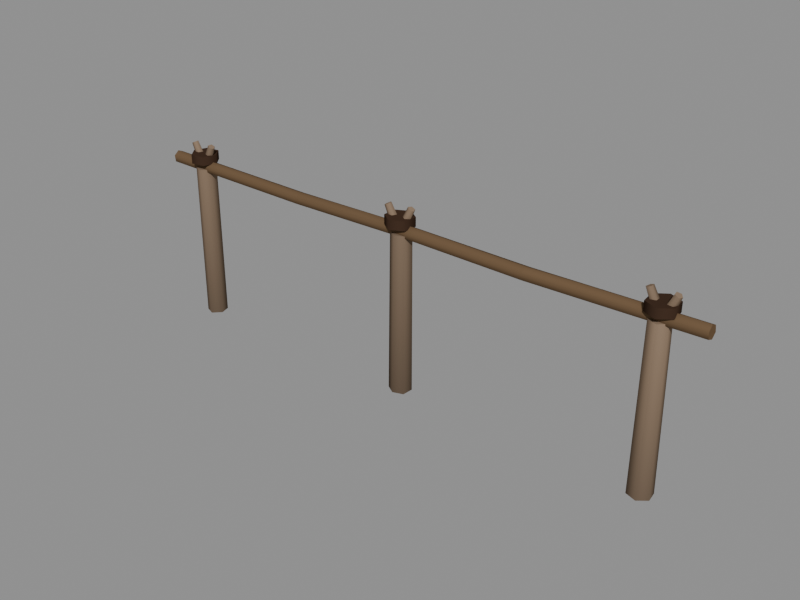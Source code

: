 # Source: palenque.blend  (saved by Blender 4.5.87; exported with 4.5.12 LTS)
import bpy
from mathutils import Matrix  # noqa: F401  (used for matrix-valued properties, if any)

bpy.ops.wm.read_factory_settings(use_empty=True)
scene = bpy.context.scene
scene.name = 'Scene'

# ---- collections
col_collection = bpy.data.collections.new('Collection'); scene.collection.children.link(col_collection)

# ---- materials (node trees are filled in below, after node groups)
mat_mate = bpy.data.materials.new('Mate')

# ---- material node trees
mat_mate.use_nodes = True; mat_mate.node_tree.nodes.clear()
_N = mat_mate.node_tree.nodes; _L = mat_mate.node_tree.links
n0 = _N.new('ShaderNodeOutputMaterial'); n0.name = 'Material Output'; n0.location = (0, 0)
n1 = _N.new('ShaderNodeBsdfPrincipled'); n1.name = 'Principled BSDF'; n1.location = (0, 0)
n1.inputs[2].default_value = 1.0
n1.inputs[13].default_value = 0.0
n2 = _N.new('ShaderNodeVertexColor'); n2.name = 'Color Attribute'; n2.location = (0, 0)
n2.layer_name = 'Col'
_L.new(n2.outputs[0], n1.inputs[0])
_L.new(n1.outputs[0], n0.inputs[0])
n0.is_active_output = True

# ---- meshes
me_palenque = bpy.data.meshes.new('Palenque')
me_palenque.from_pydata([(-2.426, 0.07113, -0.4999), (-2.527, 0.1069, -0.5), (-2.607, 0.03092, -0.5001), (-2.573, -0.07024, -0.5), (-2.473, -0.1096, -0.5), (-2.396, -0.03009, -0.4999), (-2.426, 0.07207, 1.08), (-2.525, 0.09778, 1.08), (-2.602, 0.02915, 1.08), (-2.57, -0.06612, 1.08), (-2.476, -0.09983, 1.08), (-2.401, -0.02891, 1.08), (-2.499, 0.04997, 1.062), (-2.543, 0.01661, 1.041), (-2.527, -0.0397, 1.046), (-2.474, -0.04115, 1.071), (-2.457, 0.01427, 1.08), (-2.62, 0.02744, 1.321), (-2.65, 0.004087, 1.306), (-2.639, -0.03533, 1.31), (-2.602, -0.03634, 1.328), (-2.59, 0.002453, 1.334), (-2.534, 0.03178, 1.078), (-2.539, -0.02682, 1.077), (-2.49, -0.04836, 1.053), (-2.455, -0.003069, 1.039), (-2.482, 0.04646, 1.054), (-2.404, 0.008965, 1.332), (-2.407, -0.03206, 1.332), (-2.373, -0.04714, 1.315), (-2.348, -0.01543, 1.305), (-2.368, 0.01924, 1.316), (-2.589, 0.1085, 1.14), (-2.638, -0.0224, 1.14), (-2.55, -0.1309, 1.14), (-2.411, -0.1085, 1.14), (-2.362, 0.0224, 1.14), (-2.45, 0.1309, 1.14), (-2.589, 0.1085, 1.23), (-2.638, -0.0224, 1.23), (-2.55, -0.1309, 1.23), (-2.411, -0.1085, 1.23), (-2.362, 0.0224, 1.23), (-2.45, 0.1309, 1.23), (0.008415, 0.1085, -0.5001), (-0.09164, 0.06283, -0.4991), (-0.0979, -0.04684, -0.499), (-0.007927, -0.1023, -0.4999), (0.09486, -0.06504, -0.501), (0.1016, 0.0486, -0.501), (0.02454, 0.1067, 1.08), (-0.06635, 0.05665, 1.081), (-0.07606, -0.04417, 1.081), (0.00896, -0.0943, 1.08), (0.09811, -0.05611, 1.079), (0.1049, 0.04242, 1.079), (0.0438, 0.01212, 1.081), (0.002122, 0.04982, 1.064), (-0.04248, 0.01868, 1.041), (-0.02838, -0.03828, 1.045), (0.02495, -0.04233, 1.069), (-0.08934, -0.005422, 1.335), (-0.1185, 0.02097, 1.323), (-0.1497, -0.0008298, 1.307), (-0.1399, -0.0407, 1.309), (-0.1025, -0.04354, 1.326), (-0.02666, 0.04087, 1.071), (-0.04319, -0.01473, 1.08), (-2.959e-05, -0.04997, 1.062), (0.04317, -0.01615, 1.041), (0.02671, 0.03999, 1.046), (0.1013, 0.03747, 1.328), (0.08977, -0.001453, 1.334), (0.12, -0.02612, 1.321), (0.1502, -0.002446, 1.306), (0.1387, 0.03685, 1.31), (0.009196, 0.1397, 1.14), (-0.1164, 0.07781, 1.14), (-0.1256, -0.06188, 1.14), (-0.009196, -0.1397, 1.14), (0.1164, -0.07781, 1.14), (0.1256, 0.06188, 1.14), (0.009196, 0.1397, 1.23), (-0.1164, 0.07781, 1.23), (-0.1256, -0.06188, 1.23), (-0.009196, -0.1397, 1.23), (0.1164, -0.07781, 1.23), (0.1256, 0.06188, 1.23), (2.407, -0.07263, -0.5002), (2.516, -0.1118, -0.5), (2.604, -0.04233, -0.4998), (2.587, 0.06749, -0.4998), (2.485, 0.1081, -0.5), (2.393, 0.04337, -0.5002), (2.417, -0.06201, 1.08), (2.51, -0.1008, 1.08), (2.582, -0.03476, 1.08), (2.569, 0.05669, 1.08), (2.482, 0.1028, 1.08), (2.41, 0.03497, 1.08), (2.537, 0.02911, 1.078), (2.486, 0.04765, 1.054), (2.455, 0.0003426, 1.039), (2.486, -0.04744, 1.053), (2.537, -0.02966, 1.076), (2.406, 0.0153, 1.332), (2.37, 0.02829, 1.316), (2.348, -0.00483, 1.305), (2.37, -0.03828, 1.315), (2.406, -0.02583, 1.331), (2.467, -0.03535, 1.073), (2.52, -0.04448, 1.049), (2.545, 0.007862, 1.04), (2.508, 0.04934, 1.059), (2.46, 0.02263, 1.08), (2.597, -0.03827, 1.329), (2.634, -0.04466, 1.312), (2.651, -0.00802, 1.306), (2.626, 0.02101, 1.319), (2.592, 0.002317, 1.334), (2.486, 0.1393, 1.14), (2.372, 0.05762, 1.14), (2.386, -0.08169, 1.14), (2.514, -0.1393, 1.14), (2.628, -0.05762, 1.14), (2.614, 0.08169, 1.14), (2.486, 0.1393, 1.23), (2.372, 0.05762, 1.23), (2.386, -0.08169, 1.23), (2.514, -0.1393, 1.23), (2.628, -0.05762, 1.23), (2.614, 0.08169, 1.23), (-2.899, -0.009062, 1.166), (-2.9, -0.05981, 1.124), (-2.9, -0.05213, 1.059), (-2.901, 0.009247, 1.033), (-2.9, 0.06224, 1.075), (-2.9, 0.05026, 1.139), (-1.2, -0.00856, 1.142), (-1.2, -0.06289, 1.106), (-1.2, -0.05087, 1.04), (-1.2, 0.009092, 1.014), (-1.2, 0.05785, 1.056), (-1.2, 0.05111, 1.12), (-4.227e-05, -0.00912, 1.166), (-1.503e-05, -0.05767, 1.123), (2.647e-05, -0.0531, 1.059), (4.004e-05, 0.00864, 1.038), (1.635e-05, 0.06275, 1.074), (-2.472e-05, 0.0496, 1.139), (1.3, -0.008643, 1.143), (1.3, -0.0581, 1.104), (1.3, -0.05254, 1.039), (1.3, 0.008984, 1.015), (1.3, 0.05912, 1.056), (1.3, 0.05287, 1.121), (2.899, -0.009094, 1.176), (2.9, -0.05789, 1.134), (2.901, -0.05328, 1.069), (2.901, 0.008971, 1.045), (2.9, 0.06108, 1.085), (2.899, 0.05, 1.149)], [], [(0, 1, 7, 6), (1, 2, 8, 7), (2, 3, 9, 8), (3, 4, 10, 9), (4, 5, 11, 10), (5, 0, 6, 11), (6, 7, 8, 9, 10, 11), (12, 13, 18, 17), (13, 14, 19, 18), (14, 15, 20, 19), (15, 16, 21, 20), (16, 12, 17, 21), (16, 15, 14, 13, 12), (17, 18, 19, 20, 21), (22, 23, 28, 27), (23, 24, 29, 28), (24, 25, 30, 29), (25, 26, 31, 30), (26, 22, 27, 31), (26, 25, 24, 23, 22), (27, 28, 29, 30, 31), (32, 33, 39, 38), (33, 34, 40, 39), (34, 35, 41, 40), (35, 36, 42, 41), (36, 37, 43, 42), (37, 32, 38, 43), (37, 36, 35, 34, 33, 32), (38, 39, 40, 41, 42, 43), (44, 45, 51, 50), (45, 46, 52, 51), (46, 47, 53, 52), (47, 48, 54, 53), (48, 49, 55, 54), (49, 44, 50, 55), (50, 51, 52, 53, 54, 55), (56, 57, 62, 61), (57, 58, 63, 62), (58, 59, 64, 63), (59, 60, 65, 64), (60, 56, 61, 65), (60, 59, 58, 57, 56), (61, 62, 63, 64, 65), (66, 67, 72, 71), (67, 68, 73, 72), (68, 69, 74, 73), (69, 70, 75, 74), (70, 66, 71, 75), (70, 69, 68, 67, 66), (71, 72, 73, 74, 75), (76, 77, 83, 82), (77, 78, 84, 83), (78, 79, 85, 84), (79, 80, 86, 85), (80, 81, 87, 86), (81, 76, 82, 87), (81, 80, 79, 78, 77, 76), (82, 83, 84, 85, 86, 87), (88, 89, 95, 94), (89, 90, 96, 95), (90, 91, 97, 96), (91, 92, 98, 97), (92, 93, 99, 98), (93, 88, 94, 99), (94, 95, 96, 97, 98, 99), (100, 101, 106, 105), (101, 102, 107, 106), (102, 103, 108, 107), (103, 104, 109, 108), (104, 100, 105, 109), (104, 103, 102, 101, 100), (105, 106, 107, 108, 109), (110, 111, 116, 115), (111, 112, 117, 116), (112, 113, 118, 117), (113, 114, 119, 118), (114, 110, 115, 119), (114, 113, 112, 111, 110), (115, 116, 117, 118, 119), (120, 121, 127, 126), (121, 122, 128, 127), (122, 123, 129, 128), (123, 124, 130, 129), (124, 125, 131, 130), (125, 120, 126, 131), (125, 124, 123, 122, 121, 120), (126, 127, 128, 129, 130, 131), (132, 133, 139, 138), (133, 134, 140, 139), (134, 135, 141, 140), (135, 136, 142, 141), (136, 137, 143, 142), (137, 132, 138, 143), (138, 139, 145, 144), (139, 140, 146, 145), (140, 141, 147, 146), (141, 142, 148, 147), (142, 143, 149, 148), (143, 138, 144, 149), (144, 145, 151, 150), (145, 146, 152, 151), (146, 147, 153, 152), (147, 148, 154, 153), (148, 149, 155, 154), (149, 144, 150, 155), (150, 151, 157, 156), (151, 152, 158, 157), (152, 153, 159, 158), (153, 154, 160, 159), (154, 155, 161, 160), (155, 150, 156, 161), (137, 136, 135, 134, 133, 132), (156, 157, 158, 159, 160, 161)])
me_palenque.polygons.foreach_set('use_smooth', [True] * 113)
_k = set([(0, 1), (0, 5), (1, 2), (2, 3), (3, 4), (4, 5), (6, 7), (6, 11), (7, 8), (8, 9), (9, 10), (10, 11), (12, 13), (12, 16), (13, 14), (14, 15), (15, 16), (17, 18), (17, 21), (18, 19), (19, 20), (20, 21), (22, 23), (22, 26), (23, 24), (24, 25), (25, 26), (27, 28), (27, 31), (28, 29), (29, 30), (30, 31), (32, 33), (32, 37), (33, 34), (34, 35), (35, 36), (36, 37), (38, 39), (38, 43), (39, 40), (40, 41), (41, 42), (42, 43), (44, 45), (44, 49), (45, 46), (46, 47), (47, 48), (48, 49), (50, 51), (50, 55), (51, 52), (52, 53), (53, 54), (54, 55), (56, 57), (56, 60), (57, 58), (58, 59), (59, 60), (61, 62), (61, 65), (62, 63), (63, 64), (64, 65), (66, 67), (66, 70), (67, 68), (68, 69), (69, 70), (71, 72), (71, 75), (72, 73), (73, 74), (74, 75), (76, 77), (76, 81), (77, 78), (78, 79), (79, 80), (80, 81), (82, 83), (82, 87), (83, 84), (84, 85), (85, 86), (86, 87), (88, 89), (88, 93), (89, 90), (90, 91), (91, 92), (92, 93), (94, 95), (94, 99), (95, 96), (96, 97), (97, 98), (98, 99), (100, 101), (100, 104), (101, 102), (102, 103), (103, 104), (105, 106), (105, 109), (106, 107), (107, 108), (108, 109), (110, 111), (110, 114), (111, 112), (112, 113), (113, 114), (115, 116), (115, 119), (116, 117), (117, 118), (118, 119), (120, 121), (120, 125), (121, 122), (122, 123), (123, 124), (124, 125), (126, 127), (126, 131), (127, 128), (128, 129), (129, 130), (130, 131), (132, 133), (132, 137), (133, 134), (134, 135), (135, 136), (136, 137), (156, 157), (156, 161), (157, 158), (158, 159), (159, 160), (160, 161)])
me_palenque.attributes.new('sharp_edge', 'BOOLEAN', 'EDGE').data.foreach_set('value', [ (min(e.vertices), max(e.vertices)) in _k for e in me_palenque.edges])
_ca = me_palenque.color_attributes.new('Col', 'FLOAT_COLOR', 'CORNER')
_ca.data.foreach_set('color', [0.1379, 0.09885, 0.06856, 1.0, 0.1379, 0.09885, 0.06856, 1.0, 0.2558, 0.1814, 0.124, 1.0, 0.2558, 0.1814, 0.124, 1.0, 0.1319, 0.09464, 0.06571, 1.0, 0.1319, 0.09464, 0.06571, 1.0, 0.2444, 0.1734, 0.1187, 1.0, 0.2444, 0.1734, 0.1187, 1.0, 0.139, 0.09961, 0.06907, 1.0, 0.139, 0.09961, 0.06907, 1.0, 0.2579, 0.1828, 0.125, 1.0, 0.2579, 0.1828, 0.125, 1.0, 0.1335, 0.09578, 0.06649, 1.0, 0.1335, 0.09578, 0.06649, 1.0, 0.2475, 0.1755, 0.1201, 1.0, 0.2475, 0.1755, 0.1201, 1.0, 0.1302, 0.0934, 0.06488, 1.0, 0.1302, 0.0934, 0.06488, 1.0, 0.241, 0.171, 0.1171, 1.0, 0.241, 0.171, 0.1171, 1.0, 0.1319, 0.09463, 0.06571, 1.0, 0.1319, 0.09463, 0.06571, 1.0, 0.2444, 0.1734, 0.1187, 1.0, 0.2444, 0.1734, 0.1187, 1.0, 0.2502, 0.1774, 0.1214, 1.0, 0.2502, 0.1774, 0.1214, 1.0, 0.2502, 0.1774, 0.1214, 1.0, 0.2502, 0.1774, 0.1214, 1.0, 0.2502, 0.1774, 0.1214, 1.0, 0.2502, 0.1774, 0.1214, 1.0, 0.2523, 0.1789, 0.1224, 1.0, 0.2523, 0.1789, 0.1224, 1.0, 0.2523, 0.1789, 0.1224, 1.0, 0.2523, 0.1789, 0.1224, 1.0, 0.2508, 0.1778, 0.1217, 1.0, 0.2508, 0.1778, 0.1217, 1.0, 0.2508, 0.1778, 0.1217, 1.0, 0.2508, 0.1778, 0.1217, 1.0, 0.252, 0.1787, 0.1222, 1.0, 0.252, 0.1787, 0.1222, 1.0, 0.252, 0.1787, 0.1222, 1.0, 0.252, 0.1787, 0.1222, 1.0, 0.2604, 0.1846, 0.1262, 1.0, 0.2604, 0.1846, 0.1262, 1.0, 0.2604, 0.1846, 0.1262, 1.0, 0.2604, 0.1846, 0.1262, 1.0, 0.266, 0.1885, 0.1288, 1.0, 0.266, 0.1885, 0.1288, 1.0, 0.266, 0.1885, 0.1288, 1.0, 0.266, 0.1885, 0.1288, 1.0, 0.161, 0.1151, 0.0795, 1.0, 0.161, 0.1151, 0.0795, 1.0, 0.161, 0.1151, 0.0795, 1.0, 0.161, 0.1151, 0.0795, 1.0, 0.161, 0.1151, 0.0795, 1.0, 0.2479, 0.1759, 0.1203, 1.0, 0.2479, 0.1759, 0.1203, 1.0, 0.2479, 0.1759, 0.1203, 1.0, 0.2479, 0.1759, 0.1203, 1.0, 0.2479, 0.1759, 0.1203, 1.0, 0.2424, 0.172, 0.1178, 1.0, 0.2424, 0.172, 0.1178, 1.0, 0.2424, 0.172, 0.1178, 1.0, 0.2424, 0.172, 0.1178, 1.0, 0.2329, 0.1654, 0.1133, 1.0, 0.2329, 0.1654, 0.1133, 1.0, 0.2329, 0.1654, 0.1133, 1.0, 0.2329, 0.1654, 0.1133, 1.0, 0.2354, 0.1671, 0.1145, 1.0, 0.2354, 0.1671, 0.1145, 1.0, 0.2354, 0.1671, 0.1145, 1.0, 0.2354, 0.1671, 0.1145, 1.0, 0.2422, 0.1719, 0.1177, 1.0, 0.2422, 0.1719, 0.1177, 1.0, 0.2422, 0.1719, 0.1177, 1.0, 0.2422, 0.1719, 0.1177, 1.0, 0.2452, 0.174, 0.1191, 1.0, 0.2452, 0.174, 0.1191, 1.0, 0.2452, 0.174, 0.1191, 1.0, 0.2452, 0.174, 0.1191, 1.0, 0.1594, 0.114, 0.07876, 1.0, 0.1594, 0.114, 0.07876, 1.0, 0.1594, 0.114, 0.07876, 1.0, 0.1594, 0.114, 0.07876, 1.0, 0.1594, 0.114, 0.07876, 1.0, 0.2434, 0.1727, 0.1182, 1.0, 0.2434, 0.1727, 0.1182, 1.0, 0.2434, 0.1727, 0.1182, 1.0, 0.2434, 0.1727, 0.1182, 1.0, 0.2434, 0.1727, 0.1182, 1.0, 0.05533, 0.03145, 0.02035, 1.0, 0.05533, 0.03145, 0.02035, 1.0, 0.05533, 0.03145, 0.02035, 1.0, 0.05533, 0.03145, 0.02035, 1.0, 0.05423, 0.03086, 0.01999, 1.0, 0.05423, 0.03086, 0.01999, 1.0, 0.05423, 0.03086, 0.01999, 1.0, 0.05423, 0.03086, 0.01999, 1.0, 0.05407, 0.03077, 0.01994, 1.0, 0.05407, 0.03077, 0.01994, 1.0, 0.05407, 0.03077, 0.01994, 1.0, 0.05407, 0.03077, 0.01994, 1.0, 0.05444, 0.03097, 0.02006, 1.0, 0.05444, 0.03097, 0.02006, 1.0, 0.05444, 0.03097, 0.02006, 1.0, 0.05444, 0.03097, 0.02006, 1.0, 0.05327, 0.03034, 0.01967, 1.0, 0.05327, 0.03034, 0.01967, 1.0, 0.05327, 0.03034, 0.01967, 1.0, 0.05327, 0.03034, 0.01967, 1.0, 0.05328, 0.03035, 0.01968, 1.0, 0.05328, 0.03035, 0.01968, 1.0, 0.05328, 0.03035, 0.01968, 1.0, 0.05328, 0.03035, 0.01968, 1.0, 0.03601, 0.02101, 0.01393, 1.0, 0.03601, 0.02101, 0.01393, 1.0, 0.03601, 0.02101, 0.01393, 1.0, 0.03601, 0.02101, 0.01393, 1.0, 0.03601, 0.02101, 0.01393, 1.0, 0.03601, 0.02101, 0.01393, 1.0, 0.05305, 0.03022, 0.0196, 1.0, 0.05305, 0.03022, 0.0196, 1.0, 0.05305, 0.03022, 0.0196, 1.0, 0.05305, 0.03022, 0.0196, 1.0, 0.05305, 0.03022, 0.0196, 1.0, 0.05305, 0.03022, 0.0196, 1.0, 0.1209, 0.08691, 0.06049, 1.0, 0.1209, 0.08691, 0.06049, 1.0, 0.2234, 0.1587, 0.1089, 1.0, 0.2234, 0.1587, 0.1089, 1.0, 0.1205, 0.08664, 0.0603, 1.0, 0.1205, 0.08664, 0.0603, 1.0, 0.2227, 0.1582, 0.1085, 1.0, 0.2227, 0.1582, 0.1085, 1.0, 0.1156, 0.08315, 0.05794, 1.0, 0.1156, 0.08315, 0.05794, 1.0, 0.2132, 0.1516, 0.1041, 1.0, 0.2132, 0.1516, 0.1041, 1.0, 0.1147, 0.08253, 0.05752, 1.0, 0.1147, 0.08253, 0.05752, 1.0, 0.2115, 0.1504, 0.1033, 1.0, 0.2115, 0.1504, 0.1033, 1.0, 0.1174, 0.08445, 0.05883, 1.0, 0.1174, 0.08445, 0.05883, 1.0, 0.2167, 0.1541, 0.1057, 1.0, 0.2167, 0.1541, 0.1057, 1.0, 0.1138, 0.08189, 0.05709, 1.0, 0.1138, 0.08189, 0.05709, 1.0, 0.2098, 0.1492, 0.1025, 1.0, 0.2098, 0.1492, 0.1025, 1.0, 0.2111, 0.1501, 0.1031, 1.0, 0.2111, 0.1501, 0.1031, 1.0, 0.2111, 0.1501, 0.1031, 1.0, 0.2111, 0.1501, 0.1031, 1.0, 0.2111, 0.1501, 0.1031, 1.0, 0.2111, 0.1501, 0.1031, 1.0, 0.2512, 0.1781, 0.1219, 1.0, 0.2512, 0.1781, 0.1219, 1.0, 0.2512, 0.1781, 0.1219, 1.0, 0.2512, 0.1781, 0.1219, 1.0, 0.2504, 0.1776, 0.1215, 1.0, 0.2504, 0.1776, 0.1215, 1.0, 0.2504, 0.1776, 0.1215, 1.0, 0.2504, 0.1776, 0.1215, 1.0, 0.2471, 0.1753, 0.12, 1.0, 0.2471, 0.1753, 0.12, 1.0, 0.2471, 0.1753, 0.12, 1.0, 0.2471, 0.1753, 0.12, 1.0, 0.2468, 0.1751, 0.1198, 1.0, 0.2468, 0.1751, 0.1198, 1.0, 0.2468, 0.1751, 0.1198, 1.0, 0.2468, 0.1751, 0.1198, 1.0, 0.2444, 0.1734, 0.1187, 1.0, 0.2444, 0.1734, 0.1187, 1.0, 0.2444, 0.1734, 0.1187, 1.0, 0.2444, 0.1734, 0.1187, 1.0, 0.1639, 0.1171, 0.08088, 1.0, 0.1639, 0.1171, 0.08088, 1.0, 0.1639, 0.1171, 0.08088, 1.0, 0.1639, 0.1171, 0.08088, 1.0, 0.1639, 0.1171, 0.08088, 1.0, 0.2436, 0.1728, 0.1183, 1.0, 0.2436, 0.1728, 0.1183, 1.0, 0.2436, 0.1728, 0.1183, 1.0, 0.2436, 0.1728, 0.1183, 1.0, 0.2436, 0.1728, 0.1183, 1.0, 0.2596, 0.184, 0.1258, 1.0, 0.2596, 0.184, 0.1258, 1.0, 0.2596, 0.184, 0.1258, 1.0, 0.2596, 0.184, 0.1258, 1.0, 0.2624, 0.186, 0.1271, 1.0, 0.2624, 0.186, 0.1271, 1.0, 0.2624, 0.186, 0.1271, 1.0, 0.2624, 0.186, 0.1271, 1.0, 0.2672, 0.1893, 0.1293, 1.0, 0.2672, 0.1893, 0.1293, 1.0, 0.2672, 0.1893, 0.1293, 1.0, 0.2672, 0.1893, 0.1293, 1.0, 0.2593, 0.1838, 0.1257, 1.0, 0.2593, 0.1838, 0.1257, 1.0, 0.2593, 0.1838, 0.1257, 1.0, 0.2593, 0.1838, 0.1257, 1.0, 0.2577, 0.1827, 0.1249, 1.0, 0.2577, 0.1827, 0.1249, 1.0, 0.2577, 0.1827, 0.1249, 1.0, 0.2577, 0.1827, 0.1249, 1.0, 0.1685, 0.1203, 0.08305, 1.0, 0.1685, 0.1203, 0.08305, 1.0, 0.1685, 0.1203, 0.08305, 1.0, 0.1685, 0.1203, 0.08305, 1.0, 0.1685, 0.1203, 0.08305, 1.0, 0.2573, 0.1824, 0.1247, 1.0, 0.2573, 0.1824, 0.1247, 1.0, 0.2573, 0.1824, 0.1247, 1.0, 0.2573, 0.1824, 0.1247, 1.0, 0.2573, 0.1824, 0.1247, 1.0, 0.05446, 0.03098, 0.02006, 1.0, 0.05446, 0.03098, 0.02006, 1.0, 0.05446, 0.03098, 0.02006, 1.0, 0.05446, 0.03098, 0.02006, 1.0, 0.05539, 0.03148, 0.02037, 1.0, 0.05539, 0.03148, 0.02037, 1.0, 0.05539, 0.03148, 0.02037, 1.0, 0.05539, 0.03148, 0.02037, 1.0, 0.05409, 0.03078, 0.01994, 1.0, 0.05409, 0.03078, 0.01994, 1.0, 0.05409, 0.03078, 0.01994, 1.0, 0.05409, 0.03078, 0.01994, 1.0, 0.05462, 0.03107, 0.02011, 1.0, 0.05462, 0.03107, 0.02011, 1.0, 0.05462, 0.03107, 0.02011, 1.0, 0.05462, 0.03107, 0.02011, 1.0, 0.05146, 0.02937, 0.01908, 1.0, 0.05146, 0.02937, 0.01908, 1.0, 0.05146, 0.02937, 0.01908, 1.0, 0.05146, 0.02937, 0.01908, 1.0, 0.05223, 0.02978, 0.01933, 1.0, 0.05223, 0.02978, 0.01933, 1.0, 0.05223, 0.02978, 0.01933, 1.0, 0.05223, 0.02978, 0.01933, 1.0, 0.03691, 0.0215, 0.01424, 1.0, 0.03691, 0.0215, 0.01424, 1.0, 0.03691, 0.0215, 0.01424, 1.0, 0.03691, 0.0215, 0.01424, 1.0, 0.03691, 0.0215, 0.01424, 1.0, 0.03691, 0.0215, 0.01424, 1.0, 0.05477, 0.03115, 0.02017, 1.0, 0.05477, 0.03115, 0.02017, 1.0, 0.05477, 0.03115, 0.02017, 1.0, 0.05477, 0.03115, 0.02017, 1.0, 0.05477, 0.03115, 0.02017, 1.0, 0.05477, 0.03115, 0.02017, 1.0, 0.1543, 0.1103, 0.07631, 1.0, 0.1543, 0.1103, 0.07631, 1.0, 0.2871, 0.2032, 0.1387, 1.0, 0.2871, 0.2032, 0.1387, 1.0, 0.1514, 0.1083, 0.07497, 1.0, 0.1514, 0.1083, 0.07497, 1.0, 0.2817, 0.1994, 0.1361, 1.0, 0.2817, 0.1994, 0.1361, 1.0, 0.1504, 0.1076, 0.07448, 1.0, 0.1504, 0.1076, 0.07448, 1.0, 0.2797, 0.198, 0.1352, 1.0, 0.2797, 0.198, 0.1352, 1.0, 0.1568, 0.1121, 0.07751, 1.0, 0.1568, 0.1121, 0.07751, 1.0, 0.292, 0.2066, 0.1409, 1.0, 0.292, 0.2066, 0.1409, 1.0, 0.1527, 0.1093, 0.07559, 1.0, 0.1527, 0.1093, 0.07559, 1.0, 0.2842, 0.2012, 0.1373, 1.0, 0.2842, 0.2012, 0.1373, 1.0, 0.1532, 0.1096, 0.0758, 1.0, 0.1532, 0.1096, 0.0758, 1.0, 0.2851, 0.2018, 0.1377, 1.0, 0.2851, 0.2018, 0.1377, 1.0, 0.2767, 0.196, 0.1338, 1.0, 0.2767, 0.196, 0.1338, 1.0, 0.2767, 0.196, 0.1338, 1.0, 0.2767, 0.196, 0.1338, 1.0, 0.2767, 0.196, 0.1338, 1.0, 0.2767, 0.196, 0.1338, 1.0, 0.2147, 0.1527, 0.1048, 1.0, 0.2147, 0.1527, 0.1048, 1.0, 0.2147, 0.1527, 0.1048, 1.0, 0.2147, 0.1527, 0.1048, 1.0, 0.2213, 0.1573, 0.1079, 1.0, 0.2213, 0.1573, 0.1079, 1.0, 0.2213, 0.1573, 0.1079, 1.0, 0.2213, 0.1573, 0.1079, 1.0, 0.2118, 0.1506, 0.1034, 1.0, 0.2118, 0.1506, 0.1034, 1.0, 0.2118, 0.1506, 0.1034, 1.0, 0.2118, 0.1506, 0.1034, 1.0, 0.2186, 0.1554, 0.1066, 1.0, 0.2186, 0.1554, 0.1066, 1.0, 0.2186, 0.1554, 0.1066, 1.0, 0.2186, 0.1554, 0.1066, 1.0, 0.2166, 0.154, 0.1057, 1.0, 0.2166, 0.154, 0.1057, 1.0, 0.2166, 0.154, 0.1057, 1.0, 0.2166, 0.154, 0.1057, 1.0, 0.1472, 0.1054, 0.07296, 1.0, 0.1472, 0.1054, 0.07296, 1.0, 0.1472, 0.1054, 0.07296, 1.0, 0.1472, 0.1054, 0.07296, 1.0, 0.1472, 0.1054, 0.07296, 1.0, 0.2241, 0.1592, 0.1092, 1.0, 0.2241, 0.1592, 0.1092, 1.0, 0.2241, 0.1592, 0.1092, 1.0, 0.2241, 0.1592, 0.1092, 1.0, 0.2241, 0.1592, 0.1092, 1.0, 0.2472, 0.1753, 0.12, 1.0, 0.2472, 0.1753, 0.12, 1.0, 0.2472, 0.1753, 0.12, 1.0, 0.2472, 0.1753, 0.12, 1.0, 0.2533, 0.1796, 0.1228, 1.0, 0.2533, 0.1796, 0.1228, 1.0, 0.2533, 0.1796, 0.1228, 1.0, 0.2533, 0.1796, 0.1228, 1.0, 0.2471, 0.1753, 0.12, 1.0, 0.2471, 0.1753, 0.12, 1.0, 0.2471, 0.1753, 0.12, 1.0, 0.2471, 0.1753, 0.12, 1.0, 0.2541, 0.1801, 0.1232, 1.0, 0.2541, 0.1801, 0.1232, 1.0, 0.2541, 0.1801, 0.1232, 1.0, 0.2541, 0.1801, 0.1232, 1.0, 0.2627, 0.1862, 0.1272, 1.0, 0.2627, 0.1862, 0.1272, 1.0, 0.2627, 0.1862, 0.1272, 1.0, 0.2627, 0.1862, 0.1272, 1.0, 0.1715, 0.1224, 0.08444, 1.0, 0.1715, 0.1224, 0.08444, 1.0, 0.1715, 0.1224, 0.08444, 1.0, 0.1715, 0.1224, 0.08444, 1.0, 0.1715, 0.1224, 0.08444, 1.0, 0.2429, 0.1724, 0.118, 1.0, 0.2429, 0.1724, 0.118, 1.0, 0.2429, 0.1724, 0.118, 1.0, 0.2429, 0.1724, 0.118, 1.0, 0.2429, 0.1724, 0.118, 1.0, 0.05147, 0.02938, 0.01908, 1.0, 0.05147, 0.02938, 0.01908, 1.0, 0.05147, 0.02938, 0.01908, 1.0, 0.05147, 0.02938, 0.01908, 1.0, 0.05465, 0.03108, 0.02013, 1.0, 0.05465, 0.03108, 0.02013, 1.0, 0.05465, 0.03108, 0.02013, 1.0, 0.05465, 0.03108, 0.02013, 1.0, 0.05248, 0.02992, 0.01941, 1.0, 0.05248, 0.02992, 0.01941, 1.0, 0.05248, 0.02992, 0.01941, 1.0, 0.05248, 0.02992, 0.01941, 1.0, 0.05461, 0.03106, 0.02011, 1.0, 0.05461, 0.03106, 0.02011, 1.0, 0.05461, 0.03106, 0.02011, 1.0, 0.05461, 0.03106, 0.02011, 1.0, 0.0546, 0.03106, 0.02011, 1.0, 0.0546, 0.03106, 0.02011, 1.0, 0.0546, 0.03106, 0.02011, 1.0, 0.0546, 0.03106, 0.02011, 1.0, 0.05162, 0.02946, 0.01913, 1.0, 0.05162, 0.02946, 0.01913, 1.0, 0.05162, 0.02946, 0.01913, 1.0, 0.05162, 0.02946, 0.01913, 1.0, 0.03459, 0.02023, 0.01345, 1.0, 0.03459, 0.02023, 0.01345, 1.0, 0.03459, 0.02023, 0.01345, 1.0, 0.03459, 0.02023, 0.01345, 1.0, 0.03459, 0.02023, 0.01345, 1.0, 0.03459, 0.02023, 0.01345, 1.0, 0.05141, 0.02934, 0.01906, 1.0, 0.05141, 0.02934, 0.01906, 1.0, 0.05141, 0.02934, 0.01906, 1.0, 0.05141, 0.02934, 0.01906, 1.0, 0.05141, 0.02934, 0.01906, 1.0, 0.05141, 0.02934, 0.01906, 1.0, 0.1468, 0.09291, 0.05122, 1.0, 0.1468, 0.09291, 0.05122, 1.0, 0.1468, 0.09291, 0.05122, 1.0, 0.1468, 0.09291, 0.05122, 1.0, 0.1495, 0.09451, 0.05207, 1.0, 0.1495, 0.09451, 0.05207, 1.0, 0.1495, 0.09451, 0.05207, 1.0, 0.1495, 0.09451, 0.05207, 1.0, 0.09788, 0.06268, 0.03524, 1.0, 0.09788, 0.06268, 0.03524, 1.0, 0.09788, 0.06268, 0.03524, 1.0, 0.09788, 0.06268, 0.03524, 1.0, 0.0969, 0.06208, 0.03492, 1.0, 0.0969, 0.06208, 0.03492, 1.0, 0.0969, 0.06208, 0.03492, 1.0, 0.0969, 0.06208, 0.03492, 1.0, 0.1498, 0.09473, 0.05219, 1.0, 0.1498, 0.09473, 0.05219, 1.0, 0.1498, 0.09473, 0.05219, 1.0, 0.1498, 0.09473, 0.05219, 1.0, 0.1452, 0.0919, 0.0507, 1.0, 0.1452, 0.0919, 0.0507, 1.0, 0.1452, 0.0919, 0.0507, 1.0, 0.1452, 0.0919, 0.0507, 1.0, 0.1443, 0.09132, 0.05039, 1.0, 0.1443, 0.09132, 0.05039, 1.0, 0.1443, 0.09132, 0.05039, 1.0, 0.1443, 0.09132, 0.05039, 1.0, 0.1473, 0.09317, 0.05136, 1.0, 0.1473, 0.09317, 0.05136, 1.0, 0.1473, 0.09317, 0.05136, 1.0, 0.1473, 0.09317, 0.05136, 1.0, 0.1001, 0.06404, 0.03596, 1.0, 0.1001, 0.06404, 0.03596, 1.0, 0.1001, 0.06404, 0.03596, 1.0, 0.1001, 0.06404, 0.03596, 1.0, 0.0964, 0.06177, 0.03476, 1.0, 0.0964, 0.06177, 0.03476, 1.0, 0.0964, 0.06177, 0.03476, 1.0, 0.0964, 0.06177, 0.03476, 1.0, 0.1443, 0.09136, 0.05041, 1.0, 0.1443, 0.09136, 0.05041, 1.0, 0.1443, 0.09136, 0.05041, 1.0, 0.1443, 0.09136, 0.05041, 1.0, 0.1433, 0.0907, 0.05006, 1.0, 0.1433, 0.0907, 0.05006, 1.0, 0.1433, 0.0907, 0.05006, 1.0, 0.1433, 0.0907, 0.05006, 1.0, 0.1493, 0.0944, 0.05201, 1.0, 0.1493, 0.0944, 0.05201, 1.0, 0.1493, 0.0944, 0.05201, 1.0, 0.1493, 0.0944, 0.05201, 1.0, 0.1502, 0.09498, 0.05232, 1.0, 0.1502, 0.09498, 0.05232, 1.0, 0.1502, 0.09498, 0.05232, 1.0, 0.1502, 0.09498, 0.05232, 1.0, 0.1016, 0.06497, 0.03646, 1.0, 0.1016, 0.06497, 0.03646, 1.0, 0.1016, 0.06497, 0.03646, 1.0, 0.1016, 0.06497, 0.03646, 1.0, 0.09542, 0.06116, 0.03443, 1.0, 0.09542, 0.06116, 0.03443, 1.0, 0.09542, 0.06116, 0.03443, 1.0, 0.09542, 0.06116, 0.03443, 1.0, 0.147, 0.09299, 0.05127, 1.0, 0.147, 0.09299, 0.05127, 1.0, 0.147, 0.09299, 0.05127, 1.0, 0.147, 0.09299, 0.05127, 1.0, 0.1473, 0.09318, 0.05137, 1.0, 0.1473, 0.09318, 0.05137, 1.0, 0.1473, 0.09318, 0.05137, 1.0, 0.1473, 0.09318, 0.05137, 1.0, 0.1538, 0.0972, 0.05348, 1.0, 0.1538, 0.0972, 0.05348, 1.0, 0.1538, 0.0972, 0.05348, 1.0, 0.1538, 0.0972, 0.05348, 1.0, 0.1489, 0.09418, 0.05189, 1.0, 0.1489, 0.09418, 0.05189, 1.0, 0.1489, 0.09418, 0.05189, 1.0, 0.1489, 0.09418, 0.05189, 1.0, 0.1015, 0.06493, 0.03644, 1.0, 0.1015, 0.06493, 0.03644, 1.0, 0.1015, 0.06493, 0.03644, 1.0, 0.1015, 0.06493, 0.03644, 1.0, 0.09416, 0.06038, 0.03402, 1.0, 0.09416, 0.06038, 0.03402, 1.0, 0.09416, 0.06038, 0.03402, 1.0, 0.09416, 0.06038, 0.03402, 1.0, 0.1536, 0.09707, 0.05341, 1.0, 0.1536, 0.09707, 0.05341, 1.0, 0.1536, 0.09707, 0.05341, 1.0, 0.1536, 0.09707, 0.05341, 1.0, 0.1452, 0.0919, 0.05069, 1.0, 0.1452, 0.0919, 0.05069, 1.0, 0.1452, 0.0919, 0.05069, 1.0, 0.1452, 0.0919, 0.05069, 1.0, 0.1438, 0.09105, 0.05024, 1.0, 0.1438, 0.09105, 0.05024, 1.0, 0.1438, 0.09105, 0.05024, 1.0, 0.1438, 0.09105, 0.05024, 1.0, 0.1438, 0.09105, 0.05024, 1.0, 0.1438, 0.09105, 0.05024, 1.0, 0.1521, 0.09613, 0.05292, 1.0, 0.1521, 0.09613, 0.05292, 1.0, 0.1521, 0.09613, 0.05292, 1.0, 0.1521, 0.09613, 0.05292, 1.0, 0.1521, 0.09613, 0.05292, 1.0, 0.1521, 0.09613, 0.05292, 1.0])
me_palenque.materials.append(mat_mate)
me_palenque.update()
me_colpalenque_convcolonly = bpy.data.meshes.new('ColPalenque-convcolonly')
me_colpalenque_convcolonly.from_pydata([(-2.95, -0.15, -0.005), (-2.95, -0.15, 1.245), (-2.95, 0.15, -0.005), (-2.95, 0.15, 1.245), (2.95, -0.15, -0.005), (2.95, -0.15, 1.245), (2.95, 0.15, -0.005), (2.95, 0.15, 1.245)], [], [(0, 1, 3, 2), (2, 3, 7, 6), (6, 7, 5, 4), (4, 5, 1, 0), (2, 6, 4, 0), (7, 3, 1, 5)])
me_colpalenque_convcolonly.update()

# ---- objects
ob_palenque = bpy.data.objects.new('Palenque', me_palenque)
ob_colpalenque_convcolonly = bpy.data.objects.new('ColPalenque-convcolonly', me_colpalenque_convcolonly)

# ---- transforms, parenting, visibility, modifiers, constraints
ob_palenque.location = (0.0, 0.0, 0.0)
ob_colpalenque_convcolonly.location = (0.0, 0.0, 0.0)
ob_colpalenque_convcolonly.hide_render = True
ob_colpalenque_convcolonly.display_type = 'WIRE'

# ---- collection membership
scene.collection.objects.link(ob_palenque)
scene.collection.objects.link(ob_colpalenque_convcolonly)

# ---- scene / render settings (as saved in the file)
scene.frame_start = 1; scene.frame_end = 250; scene.frame_set(1)
scene.render.engine = 'BLENDER_EEVEE_NEXT'
scene.render.resolution_x = 960
scene.render.resolution_y = 720
scene.eevee.taa_render_samples = 24
bpy.context.view_layer.update()

# ---- added for rendering (the .blend has no active camera and no usable light): camera, sun + grey world if the file has none
cam_auto = bpy.data.cameras.new('AutoCamera')
cam_auto.lens = 50.0
cam_auto.sensor_width = 36.0
cam_auto.clip_end = 1000.0
ob_auto_camera = bpy.data.objects.new('AutoCamera', cam_auto)
scene.collection.objects.link(ob_auto_camera)
ob_auto_camera.location = (5.63656, -6.76362, 4.92586)
ob_auto_camera.rotation_euler = (1.09748, -7.21219e-08, 0.694738)
scene.camera = ob_auto_camera
light_auto_sun = bpy.data.lights.new('AutoSun', 'SUN')
light_auto_sun.energy = 3.0
light_auto_sun.angle = 0.0523599
ob_auto_sun = bpy.data.objects.new('AutoSun', light_auto_sun)
scene.collection.objects.link(ob_auto_sun)
ob_auto_sun.rotation_euler = (0.872665, 0.174533, 0.523599)
if scene.world is None:
    world_auto = bpy.data.worlds.new('AutoWorld')
    world_auto.color = (0.3, 0.3, 0.3)
    scene.world = world_auto
bpy.context.view_layer.update()
